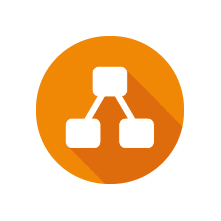

The diagram above was exported from draw.io. Its source (the exported page's mxGraphModel, read from the mxfile embedded in the PNG):
<mxGraphModel dx="1186" dy="739" grid="1" gridSize="10" guides="1" tooltips="1" connect="1" arrows="1" fold="1" page="1" pageScale="1" pageWidth="1169" pageHeight="827" math="0" shadow="0">
  <root>
    <mxCell id="0" />
    <mxCell id="1" parent="0" />
    <mxCell id="Ol52rZ9UOzqba1P2i2vH-1" value="" style="ellipse;whiteSpace=wrap;html=1;aspect=fixed;strokeColor=none;" vertex="1" parent="1">
      <mxGeometry x="250" y="170" width="220" height="220" as="geometry" />
    </mxCell>
    <mxCell id="Ol52rZ9UOzqba1P2i2vH-4" value="" style="shape=image;verticalLabelPosition=bottom;labelBackgroundColor=default;verticalAlign=top;aspect=fixed;imageAspect=0;image=data:image/webp,(base64 omitted: 1216 chars);clipPath=inset(0% 0% 0% 0% round 49%);" vertex="1" parent="1">
      <mxGeometry x="286" y="206" width="148" height="148" as="geometry" />
    </mxCell>
  </root>
</mxGraphModel>